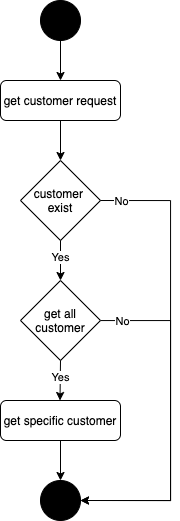

The diagram above was exported from draw.io. Its source (the exported page's mxGraphModel, read from the mxfile embedded in the PNG):
<mxGraphModel dx="1113" dy="753" grid="1" gridSize="10" guides="1" tooltips="1" connect="1" arrows="1" fold="1" page="1" pageScale="1" pageWidth="827" pageHeight="1169" math="0" shadow="0">
  <root>
    <mxCell id="WIyWlLk6GJQsqaUBKTNV-0" />
    <mxCell id="WIyWlLk6GJQsqaUBKTNV-1" parent="WIyWlLk6GJQsqaUBKTNV-0" />
    <mxCell id="bDCf9ZuHCR-Yo9mToukc-0" value="" style="ellipse;whiteSpace=wrap;html=1;aspect=fixed;fillColor=#000000;" parent="WIyWlLk6GJQsqaUBKTNV-1" vertex="1">
      <mxGeometry x="400" y="80" width="40" height="40" as="geometry" />
    </mxCell>
    <mxCell id="lMiE3IPboOpO6Fax5913-0" value="get customer request" style="rounded=1;whiteSpace=wrap;html=1;" vertex="1" parent="WIyWlLk6GJQsqaUBKTNV-1">
      <mxGeometry x="360" y="160" width="120" height="40" as="geometry" />
    </mxCell>
    <mxCell id="lMiE3IPboOpO6Fax5913-11" style="edgeStyle=orthogonalEdgeStyle;rounded=0;orthogonalLoop=1;jettySize=auto;html=1;entryX=1;entryY=0.5;entryDx=0;entryDy=0;" edge="1" parent="WIyWlLk6GJQsqaUBKTNV-1" target="lMiE3IPboOpO6Fax5913-8">
      <mxGeometry relative="1" as="geometry">
        <mxPoint x="440" y="620" as="targetPoint" />
        <mxPoint x="450" y="280" as="sourcePoint" />
        <Array as="points">
          <mxPoint x="530" y="280" />
          <mxPoint x="530" y="580" />
        </Array>
      </mxGeometry>
    </mxCell>
    <mxCell id="lMiE3IPboOpO6Fax5913-21" value="No" style="edgeLabel;html=1;align=center;verticalAlign=middle;resizable=0;points=[];" vertex="1" connectable="0" parent="lMiE3IPboOpO6Fax5913-11">
      <mxGeometry x="-0.8522" relative="1" as="geometry">
        <mxPoint x="-4.76" as="offset" />
      </mxGeometry>
    </mxCell>
    <mxCell id="lMiE3IPboOpO6Fax5913-1" value="customer&amp;nbsp; exist" style="rhombus;whiteSpace=wrap;html=1;" vertex="1" parent="WIyWlLk6GJQsqaUBKTNV-1">
      <mxGeometry x="380" y="240" width="80" height="80" as="geometry" />
    </mxCell>
    <mxCell id="lMiE3IPboOpO6Fax5913-13" style="edgeStyle=orthogonalEdgeStyle;rounded=0;orthogonalLoop=1;jettySize=auto;html=1;entryX=1;entryY=0.5;entryDx=0;entryDy=0;" edge="1" parent="WIyWlLk6GJQsqaUBKTNV-1" source="lMiE3IPboOpO6Fax5913-2" target="lMiE3IPboOpO6Fax5913-8">
      <mxGeometry relative="1" as="geometry">
        <mxPoint x="440" y="620" as="targetPoint" />
        <Array as="points">
          <mxPoint x="530" y="400" />
          <mxPoint x="530" y="580" />
        </Array>
      </mxGeometry>
    </mxCell>
    <mxCell id="lMiE3IPboOpO6Fax5913-22" value="No" style="edgeLabel;html=1;align=center;verticalAlign=middle;resizable=0;points=[];" vertex="1" connectable="0" parent="lMiE3IPboOpO6Fax5913-13">
      <mxGeometry x="-0.8854" y="-2" relative="1" as="geometry">
        <mxPoint x="0.98" y="-2" as="offset" />
      </mxGeometry>
    </mxCell>
    <mxCell id="lMiE3IPboOpO6Fax5913-2" value="get all customer" style="rhombus;whiteSpace=wrap;html=1;" vertex="1" parent="WIyWlLk6GJQsqaUBKTNV-1">
      <mxGeometry x="380" y="360" width="80" height="80" as="geometry" />
    </mxCell>
    <mxCell id="lMiE3IPboOpO6Fax5913-4" value="" style="endArrow=classic;html=1;exitX=0.5;exitY=1;exitDx=0;exitDy=0;entryX=0.5;entryY=0;entryDx=0;entryDy=0;" edge="1" parent="WIyWlLk6GJQsqaUBKTNV-1" source="bDCf9ZuHCR-Yo9mToukc-0" target="lMiE3IPboOpO6Fax5913-0">
      <mxGeometry width="50" height="50" relative="1" as="geometry">
        <mxPoint x="390" y="350" as="sourcePoint" />
        <mxPoint x="419" y="150" as="targetPoint" />
      </mxGeometry>
    </mxCell>
    <mxCell id="lMiE3IPboOpO6Fax5913-5" value="" style="endArrow=classic;html=1;entryX=0.5;entryY=0;entryDx=0;entryDy=0;exitX=0.5;exitY=1;exitDx=0;exitDy=0;" edge="1" parent="WIyWlLk6GJQsqaUBKTNV-1" source="lMiE3IPboOpO6Fax5913-0" target="lMiE3IPboOpO6Fax5913-1">
      <mxGeometry width="50" height="50" relative="1" as="geometry">
        <mxPoint x="430" y="210" as="sourcePoint" />
        <mxPoint x="440" y="210" as="targetPoint" />
      </mxGeometry>
    </mxCell>
    <mxCell id="lMiE3IPboOpO6Fax5913-6" value="" style="endArrow=classic;html=1;entryX=0.5;entryY=0;entryDx=0;entryDy=0;exitX=0.5;exitY=1;exitDx=0;exitDy=0;" edge="1" parent="WIyWlLk6GJQsqaUBKTNV-1" source="lMiE3IPboOpO6Fax5913-1" target="lMiE3IPboOpO6Fax5913-2">
      <mxGeometry width="50" height="50" relative="1" as="geometry">
        <mxPoint x="420" y="320" as="sourcePoint" />
        <mxPoint x="439" y="360" as="targetPoint" />
      </mxGeometry>
    </mxCell>
    <mxCell id="lMiE3IPboOpO6Fax5913-18" value="Yes" style="edgeLabel;html=1;align=center;verticalAlign=middle;resizable=0;points=[];" vertex="1" connectable="0" parent="lMiE3IPboOpO6Fax5913-6">
      <mxGeometry x="-0.1522" relative="1" as="geometry">
        <mxPoint x="-0.21" as="offset" />
      </mxGeometry>
    </mxCell>
    <mxCell id="lMiE3IPboOpO6Fax5913-7" value="" style="endArrow=classic;html=1;exitX=0.5;exitY=1;exitDx=0;exitDy=0;entryX=0.5;entryY=0;entryDx=0;entryDy=0;" edge="1" parent="WIyWlLk6GJQsqaUBKTNV-1" source="lMiE3IPboOpO6Fax5913-2">
      <mxGeometry width="50" height="50" relative="1" as="geometry">
        <mxPoint x="660" y="420" as="sourcePoint" />
        <mxPoint x="419.5" y="480" as="targetPoint" />
      </mxGeometry>
    </mxCell>
    <mxCell id="lMiE3IPboOpO6Fax5913-19" value="Yes" style="edgeLabel;html=1;align=center;verticalAlign=middle;resizable=0;points=[];" vertex="1" connectable="0" parent="lMiE3IPboOpO6Fax5913-7">
      <mxGeometry x="-0.2024" relative="1" as="geometry">
        <mxPoint as="offset" />
      </mxGeometry>
    </mxCell>
    <mxCell id="lMiE3IPboOpO6Fax5913-8" value="" style="ellipse;whiteSpace=wrap;html=1;aspect=fixed;fillColor=#000000;" vertex="1" parent="WIyWlLk6GJQsqaUBKTNV-1">
      <mxGeometry x="400" y="560" width="40" height="40" as="geometry" />
    </mxCell>
    <mxCell id="lMiE3IPboOpO6Fax5913-15" style="edgeStyle=orthogonalEdgeStyle;rounded=0;orthogonalLoop=1;jettySize=auto;html=1;entryX=0.5;entryY=0;entryDx=0;entryDy=0;" edge="1" parent="WIyWlLk6GJQsqaUBKTNV-1" source="lMiE3IPboOpO6Fax5913-14" target="lMiE3IPboOpO6Fax5913-8">
      <mxGeometry relative="1" as="geometry" />
    </mxCell>
    <mxCell id="lMiE3IPboOpO6Fax5913-14" value="get specific customer" style="rounded=1;whiteSpace=wrap;html=1;" vertex="1" parent="WIyWlLk6GJQsqaUBKTNV-1">
      <mxGeometry x="360" y="480" width="120" height="40" as="geometry" />
    </mxCell>
  </root>
</mxGraphModel>